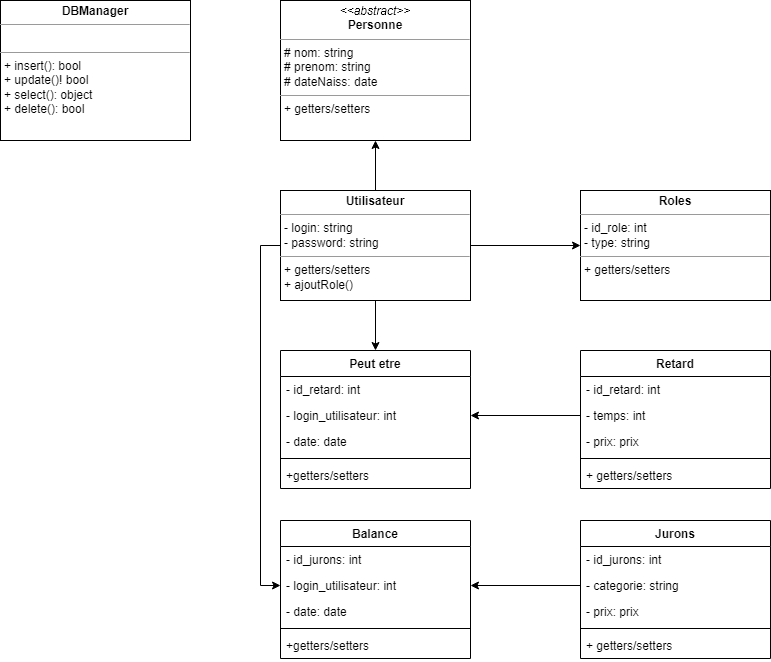

The diagram above was exported from draw.io. Its source (the exported page's mxGraphModel, read from the mxfile embedded in the PNG):
<mxGraphModel dx="1434" dy="696" grid="1" gridSize="10" guides="1" tooltips="1" connect="1" arrows="1" fold="1" page="1" pageScale="1" pageWidth="850" pageHeight="1100" background="none" math="0" shadow="0">
  <root>
    <mxCell id="0" />
    <mxCell id="1" parent="0" />
    <mxCell id="5d2195bd80daf111-10" value="&lt;p style=&quot;margin:0px;margin-top:4px;text-align:center;&quot;&gt;&lt;i&gt;&amp;lt;&amp;lt;abstract&amp;gt;&amp;gt;&lt;/i&gt;&lt;br&gt;&lt;b&gt;Personne&lt;/b&gt;&lt;/p&gt;&lt;hr size=&quot;1&quot;&gt;&lt;p style=&quot;margin:0px;margin-left:4px;&quot;&gt;# nom: string&lt;br&gt;# prenom: string&lt;/p&gt;&lt;p style=&quot;margin:0px;margin-left:4px;&quot;&gt;# dateNaiss: date&lt;/p&gt;&lt;hr size=&quot;1&quot;&gt;&lt;p style=&quot;margin:0px;margin-left:4px;&quot;&gt;+ getters/setters&lt;/p&gt;" style="verticalAlign=top;align=left;overflow=fill;fontSize=12;fontFamily=Helvetica;html=1;rounded=0;shadow=0;comic=0;labelBackgroundColor=none;strokeWidth=1" parent="1" vertex="1">
      <mxGeometry x="340" y="30" width="190" height="140" as="geometry" />
    </mxCell>
    <mxCell id="bJ4BEscvdifQ6FbaQZ3S-17" style="edgeStyle=orthogonalEdgeStyle;rounded=0;orthogonalLoop=1;jettySize=auto;html=1;entryX=0.5;entryY=1;entryDx=0;entryDy=0;" parent="1" source="bJ4BEscvdifQ6FbaQZ3S-16" target="5d2195bd80daf111-10" edge="1">
      <mxGeometry relative="1" as="geometry" />
    </mxCell>
    <mxCell id="bJ4BEscvdifQ6FbaQZ3S-19" style="edgeStyle=orthogonalEdgeStyle;rounded=0;orthogonalLoop=1;jettySize=auto;html=1;entryX=0;entryY=0.5;entryDx=0;entryDy=0;" parent="1" source="bJ4BEscvdifQ6FbaQZ3S-16" target="bJ4BEscvdifQ6FbaQZ3S-18" edge="1">
      <mxGeometry relative="1" as="geometry" />
    </mxCell>
    <mxCell id="je9mnchRLG07UNhlZ22h-26" style="edgeStyle=orthogonalEdgeStyle;rounded=0;orthogonalLoop=1;jettySize=auto;html=1;exitX=0.5;exitY=1;exitDx=0;exitDy=0;entryX=0.5;entryY=0;entryDx=0;entryDy=0;" edge="1" parent="1" source="bJ4BEscvdifQ6FbaQZ3S-16" target="je9mnchRLG07UNhlZ22h-6">
      <mxGeometry relative="1" as="geometry" />
    </mxCell>
    <mxCell id="je9mnchRLG07UNhlZ22h-28" style="edgeStyle=orthogonalEdgeStyle;rounded=0;orthogonalLoop=1;jettySize=auto;html=1;exitX=0;exitY=0.5;exitDx=0;exitDy=0;entryX=0;entryY=0.5;entryDx=0;entryDy=0;" edge="1" parent="1" source="bJ4BEscvdifQ6FbaQZ3S-16" target="je9mnchRLG07UNhlZ22h-15">
      <mxGeometry relative="1" as="geometry" />
    </mxCell>
    <mxCell id="bJ4BEscvdifQ6FbaQZ3S-16" value="&lt;p style=&quot;margin:0px;margin-top:4px;text-align:center;&quot;&gt;&lt;b&gt;Utilisateur&lt;/b&gt;&lt;/p&gt;&lt;hr size=&quot;1&quot;&gt;&lt;p style=&quot;margin:0px;margin-left:4px;&quot;&gt;- login: string&lt;br&gt;- password: string&lt;/p&gt;&lt;hr size=&quot;1&quot;&gt;&lt;p style=&quot;margin:0px;margin-left:4px;&quot;&gt;+ getters/setters&lt;/p&gt;&lt;p style=&quot;margin:0px;margin-left:4px;&quot;&gt;+ ajoutRole()&lt;/p&gt;" style="verticalAlign=top;align=left;overflow=fill;fontSize=12;fontFamily=Helvetica;html=1;rounded=0;shadow=0;comic=0;labelBackgroundColor=none;strokeWidth=1" parent="1" vertex="1">
      <mxGeometry x="340" y="220" width="190" height="110" as="geometry" />
    </mxCell>
    <mxCell id="bJ4BEscvdifQ6FbaQZ3S-18" value="&lt;p style=&quot;margin:0px;margin-top:4px;text-align:center;&quot;&gt;&lt;b&gt;Roles&lt;/b&gt;&lt;/p&gt;&lt;hr size=&quot;1&quot;&gt;&lt;p style=&quot;margin:0px;margin-left:4px;&quot;&gt;- id_role: int&lt;/p&gt;&lt;p style=&quot;margin:0px;margin-left:4px;&quot;&gt;- type: string&lt;br&gt;&lt;/p&gt;&lt;hr size=&quot;1&quot;&gt;&lt;p style=&quot;margin:0px;margin-left:4px;&quot;&gt;+ getters/setters&lt;/p&gt;" style="verticalAlign=top;align=left;overflow=fill;fontSize=12;fontFamily=Helvetica;html=1;rounded=0;shadow=0;comic=0;labelBackgroundColor=none;strokeWidth=1" parent="1" vertex="1">
      <mxGeometry x="640" y="220" width="190" height="110" as="geometry" />
    </mxCell>
    <mxCell id="bJ4BEscvdifQ6FbaQZ3S-20" value="&lt;p style=&quot;margin:0px;margin-top:4px;text-align:center;&quot;&gt;&lt;b&gt;DBManager&lt;/b&gt;&lt;/p&gt;&lt;hr size=&quot;1&quot;&gt;&lt;p style=&quot;margin:0px;margin-left:4px;&quot;&gt;&lt;br&gt;&lt;/p&gt;&lt;hr size=&quot;1&quot;&gt;&lt;p style=&quot;margin:0px;margin-left:4px;&quot;&gt;+ insert(): bool&lt;/p&gt;&lt;p style=&quot;margin:0px;margin-left:4px;&quot;&gt;+ update()! bool&lt;/p&gt;&lt;p style=&quot;margin:0px;margin-left:4px;&quot;&gt;+ select(): object&lt;/p&gt;&lt;p style=&quot;margin:0px;margin-left:4px;&quot;&gt;+ delete(): bool&lt;/p&gt;" style="verticalAlign=top;align=left;overflow=fill;fontSize=12;fontFamily=Helvetica;html=1;rounded=0;shadow=0;comic=0;labelBackgroundColor=none;strokeWidth=1" parent="1" vertex="1">
      <mxGeometry x="60" y="30" width="190" height="140" as="geometry" />
    </mxCell>
    <mxCell id="je9mnchRLG07UNhlZ22h-1" value="Retard" style="swimlane;fontStyle=1;align=center;verticalAlign=top;childLayout=stackLayout;horizontal=1;startSize=26;horizontalStack=0;resizeParent=1;resizeParentMax=0;resizeLast=0;collapsible=1;marginBottom=0;" vertex="1" parent="1">
      <mxGeometry x="640" y="380" width="190" height="138" as="geometry">
        <mxRectangle x="60" y="210" width="80" height="30" as="alternateBounds" />
      </mxGeometry>
    </mxCell>
    <mxCell id="je9mnchRLG07UNhlZ22h-25" value="- id_retard: int" style="text;strokeColor=none;fillColor=none;align=left;verticalAlign=top;spacingLeft=4;spacingRight=4;overflow=hidden;rotatable=0;points=[[0,0.5],[1,0.5]];portConstraint=eastwest;" vertex="1" parent="je9mnchRLG07UNhlZ22h-1">
      <mxGeometry y="26" width="190" height="26" as="geometry" />
    </mxCell>
    <mxCell id="je9mnchRLG07UNhlZ22h-2" value="- temps: int" style="text;strokeColor=none;fillColor=none;align=left;verticalAlign=top;spacingLeft=4;spacingRight=4;overflow=hidden;rotatable=0;points=[[0,0.5],[1,0.5]];portConstraint=eastwest;" vertex="1" parent="je9mnchRLG07UNhlZ22h-1">
      <mxGeometry y="52" width="190" height="26" as="geometry" />
    </mxCell>
    <mxCell id="je9mnchRLG07UNhlZ22h-5" value="- prix: prix" style="text;strokeColor=none;fillColor=none;align=left;verticalAlign=top;spacingLeft=4;spacingRight=4;overflow=hidden;rotatable=0;points=[[0,0.5],[1,0.5]];portConstraint=eastwest;" vertex="1" parent="je9mnchRLG07UNhlZ22h-1">
      <mxGeometry y="78" width="190" height="26" as="geometry" />
    </mxCell>
    <mxCell id="je9mnchRLG07UNhlZ22h-3" value="" style="line;strokeWidth=1;fillColor=none;align=left;verticalAlign=middle;spacingTop=-1;spacingLeft=3;spacingRight=3;rotatable=0;labelPosition=right;points=[];portConstraint=eastwest;strokeColor=inherit;" vertex="1" parent="je9mnchRLG07UNhlZ22h-1">
      <mxGeometry y="104" width="190" height="8" as="geometry" />
    </mxCell>
    <mxCell id="je9mnchRLG07UNhlZ22h-4" value="+ getters/setters" style="text;strokeColor=none;fillColor=none;align=left;verticalAlign=top;spacingLeft=4;spacingRight=4;overflow=hidden;rotatable=0;points=[[0,0.5],[1,0.5]];portConstraint=eastwest;" vertex="1" parent="je9mnchRLG07UNhlZ22h-1">
      <mxGeometry y="112" width="190" height="26" as="geometry" />
    </mxCell>
    <mxCell id="je9mnchRLG07UNhlZ22h-6" value="Peut etre" style="swimlane;fontStyle=1;align=center;verticalAlign=top;childLayout=stackLayout;horizontal=1;startSize=26;horizontalStack=0;resizeParent=1;resizeParentMax=0;resizeLast=0;collapsible=1;marginBottom=0;" vertex="1" parent="1">
      <mxGeometry x="340" y="380" width="190" height="138" as="geometry" />
    </mxCell>
    <mxCell id="je9mnchRLG07UNhlZ22h-7" value="- id_retard: int" style="text;strokeColor=none;fillColor=none;align=left;verticalAlign=top;spacingLeft=4;spacingRight=4;overflow=hidden;rotatable=0;points=[[0,0.5],[1,0.5]];portConstraint=eastwest;" vertex="1" parent="je9mnchRLG07UNhlZ22h-6">
      <mxGeometry y="26" width="190" height="26" as="geometry" />
    </mxCell>
    <mxCell id="je9mnchRLG07UNhlZ22h-10" value="- login_utilisateur: int" style="text;strokeColor=none;fillColor=none;align=left;verticalAlign=top;spacingLeft=4;spacingRight=4;overflow=hidden;rotatable=0;points=[[0,0.5],[1,0.5]];portConstraint=eastwest;" vertex="1" parent="je9mnchRLG07UNhlZ22h-6">
      <mxGeometry y="52" width="190" height="26" as="geometry" />
    </mxCell>
    <mxCell id="je9mnchRLG07UNhlZ22h-11" value="- date: date" style="text;strokeColor=none;fillColor=none;align=left;verticalAlign=top;spacingLeft=4;spacingRight=4;overflow=hidden;rotatable=0;points=[[0,0.5],[1,0.5]];portConstraint=eastwest;" vertex="1" parent="je9mnchRLG07UNhlZ22h-6">
      <mxGeometry y="78" width="190" height="26" as="geometry" />
    </mxCell>
    <mxCell id="je9mnchRLG07UNhlZ22h-8" value="" style="line;strokeWidth=1;fillColor=none;align=left;verticalAlign=middle;spacingTop=-1;spacingLeft=3;spacingRight=3;rotatable=0;labelPosition=right;points=[];portConstraint=eastwest;strokeColor=inherit;" vertex="1" parent="je9mnchRLG07UNhlZ22h-6">
      <mxGeometry y="104" width="190" height="8" as="geometry" />
    </mxCell>
    <mxCell id="je9mnchRLG07UNhlZ22h-9" value="+getters/setters" style="text;strokeColor=none;fillColor=none;align=left;verticalAlign=top;spacingLeft=4;spacingRight=4;overflow=hidden;rotatable=0;points=[[0,0.5],[1,0.5]];portConstraint=eastwest;" vertex="1" parent="je9mnchRLG07UNhlZ22h-6">
      <mxGeometry y="112" width="190" height="26" as="geometry" />
    </mxCell>
    <mxCell id="je9mnchRLG07UNhlZ22h-13" value="Balance" style="swimlane;fontStyle=1;align=center;verticalAlign=top;childLayout=stackLayout;horizontal=1;startSize=26;horizontalStack=0;resizeParent=1;resizeParentMax=0;resizeLast=0;collapsible=1;marginBottom=0;" vertex="1" parent="1">
      <mxGeometry x="340" y="550" width="190" height="138" as="geometry" />
    </mxCell>
    <mxCell id="je9mnchRLG07UNhlZ22h-14" value="- id_jurons: int" style="text;strokeColor=none;fillColor=none;align=left;verticalAlign=top;spacingLeft=4;spacingRight=4;overflow=hidden;rotatable=0;points=[[0,0.5],[1,0.5]];portConstraint=eastwest;" vertex="1" parent="je9mnchRLG07UNhlZ22h-13">
      <mxGeometry y="26" width="190" height="26" as="geometry" />
    </mxCell>
    <mxCell id="je9mnchRLG07UNhlZ22h-15" value="- login_utilisateur: int" style="text;strokeColor=none;fillColor=none;align=left;verticalAlign=top;spacingLeft=4;spacingRight=4;overflow=hidden;rotatable=0;points=[[0,0.5],[1,0.5]];portConstraint=eastwest;" vertex="1" parent="je9mnchRLG07UNhlZ22h-13">
      <mxGeometry y="52" width="190" height="26" as="geometry" />
    </mxCell>
    <mxCell id="je9mnchRLG07UNhlZ22h-16" value="- date: date" style="text;strokeColor=none;fillColor=none;align=left;verticalAlign=top;spacingLeft=4;spacingRight=4;overflow=hidden;rotatable=0;points=[[0,0.5],[1,0.5]];portConstraint=eastwest;" vertex="1" parent="je9mnchRLG07UNhlZ22h-13">
      <mxGeometry y="78" width="190" height="26" as="geometry" />
    </mxCell>
    <mxCell id="je9mnchRLG07UNhlZ22h-17" value="" style="line;strokeWidth=1;fillColor=none;align=left;verticalAlign=middle;spacingTop=-1;spacingLeft=3;spacingRight=3;rotatable=0;labelPosition=right;points=[];portConstraint=eastwest;strokeColor=inherit;" vertex="1" parent="je9mnchRLG07UNhlZ22h-13">
      <mxGeometry y="104" width="190" height="8" as="geometry" />
    </mxCell>
    <mxCell id="je9mnchRLG07UNhlZ22h-18" value="+getters/setters" style="text;strokeColor=none;fillColor=none;align=left;verticalAlign=top;spacingLeft=4;spacingRight=4;overflow=hidden;rotatable=0;points=[[0,0.5],[1,0.5]];portConstraint=eastwest;" vertex="1" parent="je9mnchRLG07UNhlZ22h-13">
      <mxGeometry y="112" width="190" height="26" as="geometry" />
    </mxCell>
    <mxCell id="je9mnchRLG07UNhlZ22h-19" value="Jurons" style="swimlane;fontStyle=1;align=center;verticalAlign=top;childLayout=stackLayout;horizontal=1;startSize=26;horizontalStack=0;resizeParent=1;resizeParentMax=0;resizeLast=0;collapsible=1;marginBottom=0;" vertex="1" parent="1">
      <mxGeometry x="640" y="550" width="190" height="138" as="geometry">
        <mxRectangle x="60" y="210" width="80" height="30" as="alternateBounds" />
      </mxGeometry>
    </mxCell>
    <mxCell id="je9mnchRLG07UNhlZ22h-24" value="- id_jurons: int" style="text;strokeColor=none;fillColor=none;align=left;verticalAlign=top;spacingLeft=4;spacingRight=4;overflow=hidden;rotatable=0;points=[[0,0.5],[1,0.5]];portConstraint=eastwest;" vertex="1" parent="je9mnchRLG07UNhlZ22h-19">
      <mxGeometry y="26" width="190" height="26" as="geometry" />
    </mxCell>
    <mxCell id="je9mnchRLG07UNhlZ22h-20" value="- categorie: string" style="text;strokeColor=none;fillColor=none;align=left;verticalAlign=top;spacingLeft=4;spacingRight=4;overflow=hidden;rotatable=0;points=[[0,0.5],[1,0.5]];portConstraint=eastwest;" vertex="1" parent="je9mnchRLG07UNhlZ22h-19">
      <mxGeometry y="52" width="190" height="26" as="geometry" />
    </mxCell>
    <mxCell id="je9mnchRLG07UNhlZ22h-21" value="- prix: prix" style="text;strokeColor=none;fillColor=none;align=left;verticalAlign=top;spacingLeft=4;spacingRight=4;overflow=hidden;rotatable=0;points=[[0,0.5],[1,0.5]];portConstraint=eastwest;" vertex="1" parent="je9mnchRLG07UNhlZ22h-19">
      <mxGeometry y="78" width="190" height="26" as="geometry" />
    </mxCell>
    <mxCell id="je9mnchRLG07UNhlZ22h-22" value="" style="line;strokeWidth=1;fillColor=none;align=left;verticalAlign=middle;spacingTop=-1;spacingLeft=3;spacingRight=3;rotatable=0;labelPosition=right;points=[];portConstraint=eastwest;strokeColor=inherit;" vertex="1" parent="je9mnchRLG07UNhlZ22h-19">
      <mxGeometry y="104" width="190" height="8" as="geometry" />
    </mxCell>
    <mxCell id="je9mnchRLG07UNhlZ22h-23" value="+ getters/setters" style="text;strokeColor=none;fillColor=none;align=left;verticalAlign=top;spacingLeft=4;spacingRight=4;overflow=hidden;rotatable=0;points=[[0,0.5],[1,0.5]];portConstraint=eastwest;" vertex="1" parent="je9mnchRLG07UNhlZ22h-19">
      <mxGeometry y="112" width="190" height="26" as="geometry" />
    </mxCell>
    <mxCell id="je9mnchRLG07UNhlZ22h-27" style="edgeStyle=orthogonalEdgeStyle;rounded=0;orthogonalLoop=1;jettySize=auto;html=1;exitX=0;exitY=0.5;exitDx=0;exitDy=0;entryX=1;entryY=0.5;entryDx=0;entryDy=0;" edge="1" parent="1" source="je9mnchRLG07UNhlZ22h-2" target="je9mnchRLG07UNhlZ22h-10">
      <mxGeometry relative="1" as="geometry" />
    </mxCell>
    <mxCell id="je9mnchRLG07UNhlZ22h-29" style="edgeStyle=orthogonalEdgeStyle;rounded=0;orthogonalLoop=1;jettySize=auto;html=1;exitX=0;exitY=0.5;exitDx=0;exitDy=0;entryX=1;entryY=0.5;entryDx=0;entryDy=0;" edge="1" parent="1" source="je9mnchRLG07UNhlZ22h-20" target="je9mnchRLG07UNhlZ22h-15">
      <mxGeometry relative="1" as="geometry" />
    </mxCell>
  </root>
</mxGraphModel>